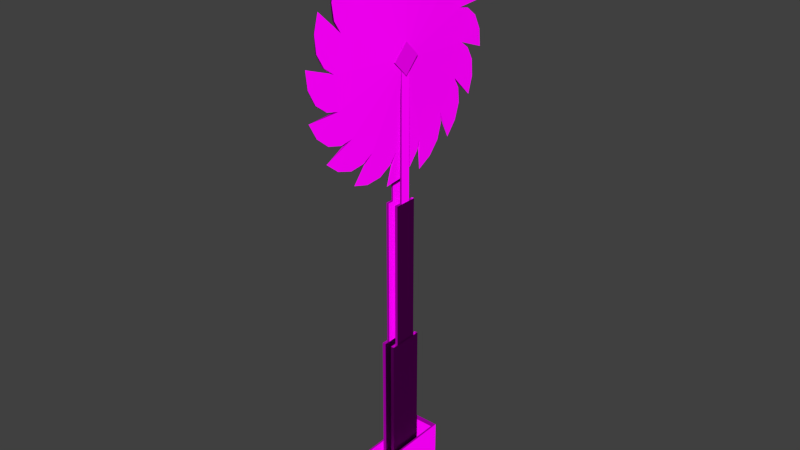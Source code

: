 # Source: obstacles_2way_circularsaw_2.blend  (saved by Blender 2.70.0; exported with 4.5.12 LTS)
import bpy
from mathutils import Matrix  # noqa: F401  (used for matrix-valued properties, if any)

bpy.ops.wm.read_factory_settings(use_empty=True)
scene = bpy.context.scene
scene.name = 'Scene'

# ---- collections
col_collection_1 = bpy.data.collections.new('Collection 1'); scene.collection.children.link(col_collection_1)

# ---- images (referenced by path relative to the original .blend; pixels are not part of the script)
import os
ASSET_DIR = os.environ.get("B2B_ASSET_DIR", "")  # directory of the original .blend (textures are referenced by path, not embedded)
HERE = os.path.dirname(os.path.abspath(__file__))  # packed textures are extracted next to this script under _unpacked/

def load_image(name, relpath, width, height, colorspace="sRGB"):
    """Load a texture the original file referenced (path relative to the .blend, or extracted next to this script)."""
    p = next((c for c in (os.path.join(HERE, relpath), os.path.join(ASSET_DIR, relpath)) if relpath and os.path.exists(c)), "")
    if p:
        img = bpy.data.images.load(p, check_existing=True)
        img.name = name
    else:  # same state as the original file: an image datablock whose file is absent (Cycles renders it pink)
        img = bpy.data.images.new(name, width, height)
        img.source = "FILE"
        img.filepath = "//" + (relpath or name)
    img.colorspace_settings.name = colorspace
    return img
img_obstacles_2way_metal_2_diffuse_jpg = load_image('obstacles_2way_metal_2_diffuse.jpg', 'Texturen/obstacles_2way_metal_2_diffuse.jpg', 1024, 1024, 'sRGB')
img_obstacles_2way_metal_2_normal_jpg = load_image('obstacles_2way_metal_2_normal.jpg', 'Texturen/obstacles_2way_metal_2_normal.jpg', 1024, 1024, 'sRGB')
img_obstacles_2way_plastic_1_diffuse_jpg = load_image('obstacles_2way_plastic_1_diffuse.jpg', 'Texturen/obstacles_2way_plastic_1_diffuse.jpg', 1024, 1024, 'sRGB')
img_obstacles_2way_plastic_1_normal_jpg = load_image('obstacles_2way_plastic_1_normal.jpg', 'Texturen/obstacles_2way_plastic_1_normal.jpg', 1024, 1024, 'sRGB')

# ---- materials (node trees are filled in below, after node groups)
mat_obstacles_2way_circularsaw_2_pipe_metal_2 = bpy.data.materials.new('obstacles_2way_circularsaw_2_pipe_metal_2')
mat_obstacles_2way_circularsaw_2_pipe_metal_2.alpha_threshold = 0.0
mat_obstacles_2way_circularsaw_2_pipe_metal_2.roughness = 0.5
mat_obstacles_2way_circularsaw_2_pipe_metal_2.line_color = (0.0, 0.0, 0.0, 1.0)
mat_obstacles_2way_circularsaw_2_base_plastic_1 = bpy.data.materials.new('obstacles_2way_circularsaw_2_base_plastic_1')
mat_obstacles_2way_circularsaw_2_base_plastic_1.alpha_threshold = 0.0
mat_obstacles_2way_circularsaw_2_base_plastic_1.roughness = 0.5
mat_obstacles_2way_circularsaw_2_base_plastic_1.line_color = (0.0, 0.0, 0.0, 1.0)

# ---- material node trees
mat_obstacles_2way_circularsaw_2_pipe_metal_2.use_nodes = True; mat_obstacles_2way_circularsaw_2_pipe_metal_2.node_tree.nodes.clear()
_N = mat_obstacles_2way_circularsaw_2_pipe_metal_2.node_tree.nodes; _L = mat_obstacles_2way_circularsaw_2_pipe_metal_2.node_tree.links
n0 = _N.new('ShaderNodeOutputMaterial'); n0.name = 'Material Output'; n0.location = (300, 300)
n1 = _N.new('ShaderNodeBsdfDiffuse'); n1.name = 'Diffuse BSDF'; n1.location = (10, 300)
n2 = _N.new('ShaderNodeTexImage'); n2.name = 'Image Texture'; n2.location = (-523, 502)
n2.width = 140
n2.image = img_obstacles_2way_metal_2_diffuse_jpg
n3 = _N.new('ShaderNodeTexCoord'); n3.name = 'Texture Coordinate'; n3.location = (-809, 359)
n4 = _N.new('ShaderNodeTexImage'); n4.name = 'Image Texture.001'; n4.location = (-542, 245)
n4.width = 145
n4.image = img_obstacles_2way_metal_2_normal_jpg
n5 = _N.new('ShaderNodeNormalMap'); n5.name = 'Normal Map'; n5.location = (-310, 238)
_L.new(n1.outputs[0], n0.inputs[0])
_L.new(n3.outputs[2], n2.inputs[0])
_L.new(n3.outputs[2], n4.inputs[0])
_L.new(n2.outputs[0], n1.inputs[0])
_L.new(n4.outputs[0], n5.inputs[1])
_L.new(n5.outputs[0], n1.inputs[2])
n0.is_active_output = True
mat_obstacles_2way_circularsaw_2_base_plastic_1.use_nodes = True; mat_obstacles_2way_circularsaw_2_base_plastic_1.node_tree.nodes.clear()
_N = mat_obstacles_2way_circularsaw_2_base_plastic_1.node_tree.nodes; _L = mat_obstacles_2way_circularsaw_2_base_plastic_1.node_tree.links
n0 = _N.new('ShaderNodeOutputMaterial'); n0.name = 'Material Output'; n0.location = (300, 300)
n1 = _N.new('ShaderNodeBsdfDiffuse'); n1.name = 'Diffuse BSDF'; n1.location = (10, 300)
n2 = _N.new('ShaderNodeTexImage'); n2.name = 'Image Texture'; n2.location = (-523, 502)
n2.width = 140
n2.image = img_obstacles_2way_plastic_1_diffuse_jpg
n3 = _N.new('ShaderNodeTexCoord'); n3.name = 'Texture Coordinate'; n3.location = (-809, 359)
n4 = _N.new('ShaderNodeTexImage'); n4.name = 'Image Texture.001'; n4.location = (-542, 245)
n4.width = 145
n4.image = img_obstacles_2way_plastic_1_normal_jpg
n5 = _N.new('ShaderNodeNormalMap'); n5.name = 'Normal Map'; n5.location = (-310, 238)
_L.new(n1.outputs[0], n0.inputs[0])
_L.new(n3.outputs[2], n2.inputs[0])
_L.new(n3.outputs[2], n4.inputs[0])
_L.new(n2.outputs[0], n1.inputs[0])
_L.new(n4.outputs[0], n5.inputs[1])
_L.new(n5.outputs[0], n1.inputs[2])
n0.is_active_output = True

# ---- world
world_world = bpy.data.worlds.new('World'); scene.world = world_world
world_world.color = (0.05088, 0.05088, 0.05088)
world_world.use_sun_shadow = False
world_world.sun_shadow_jitter_overblur = 0.0
world_world.cycles.sampling_method = 'MANUAL'
world_world.cycles.sample_map_resolution = 256

# ---- meshes
me_cube_004 = bpy.data.meshes.new('Cube.004')
me_cube_004.from_pydata([(0.04986, 0.06178, 0.1451), (0.04986, -0.06176, 0.1451), (0.06977, -0.06176, 0.1451), (0.06977, 0.06178, 0.1451), (0.04986, 0.06176, -1.663), (0.04986, -0.06178, -1.663), (0.06977, -0.06178, -1.663), (0.06977, 0.06176, -1.663), (-0.07113, 0.06178, 0.1451), (-0.07113, -0.06176, 0.1451), (-0.05121, -0.06176, 0.1451), (-0.05121, 0.06178, 0.1451), (-0.07113, 0.06176, -1.663), (-0.07113, -0.06178, -1.663), (-0.05121, -0.06178, -1.663), (-0.05121, 0.06176, -1.663)], [], [(4, 5, 1, 0), (5, 6, 2, 1), (6, 7, 3, 2), (7, 4, 0, 3), (12, 13, 9, 8), (13, 14, 10, 9), (14, 15, 11, 10), (15, 12, 8, 11)])
_uv = me_cube_004.uv_layers.new(name='UVMap')
_uv.uv.foreach_set('vector', [0.8612, 3.151, 0.6459, 3.151, 0.6459, 1.714e-06, 0.8612, 0.0, 0.9306, 0.0, 0.9653, 0.0, 0.9653, 3.151, 0.9306, 3.151, 0.2153, 3.151, 1.298e-07, 3.151, 0.0, 0.0, 0.2153, 1.662e-06, 0.8612, 0.0, 0.8959, 0.0, 0.8959, 3.151, 0.8612, 3.151, 0.6459, 3.151, 0.4306, 3.151, 0.4306, 1.714e-06, 0.6459, 0.0, 0.9653, 0.0, 1.0, 0.0, 1.0, 3.151, 0.9653, 3.151, 0.4306, 3.151, 0.2153, 3.151, 0.2153, 0.0, 0.4306, 1.688e-06, 0.8959, 0.0, 0.9306, 0.0, 0.9306, 3.151, 0.8959, 3.151])
me_cube_004.materials.append(mat_obstacles_2way_circularsaw_2_pipe_metal_2)
me_cube_004.use_remesh_preserve_volume = False
me_cube_004.use_remesh_preserve_attributes = False
me_cube_004.use_mirror_vertex_groups = False
me_cube_004.update()
me_cube_001 = bpy.data.meshes.new('Cube.001')
me_cube_001.from_pydata([(0.04378, 0.1389, 0.1451), (0.04378, -0.1389, 0.1451), (0.07636, -0.1389, 0.1451), (0.07636, 0.1389, 0.1451), (0.04378, 0.1389, -1.678), (0.04378, -0.1389, -1.678), (0.07636, -0.1389, -1.678), (0.07636, 0.1389, -1.678), (-0.0772, 0.1389, 0.1451), (-0.0772, -0.1389, 0.1451), (-0.04463, -0.1389, 0.1451), (-0.04463, 0.1389, 0.1451), (-0.0772, 0.1389, -1.678), (-0.0772, -0.1389, -1.678), (-0.04463, -0.1389, -1.678), (-0.04463, 0.1389, -1.678)], [], [(4, 5, 1, 0), (5, 6, 2, 1), (6, 7, 3, 2), (7, 4, 0, 3), (12, 13, 9, 8), (13, 14, 10, 9), (14, 15, 11, 10), (15, 12, 8, 11)])
_uv = me_cube_001.uv_layers.new(name='UVMap')
_uv.uv.foreach_set('vector', [0.6713, 4.801e-06, 0.8951, 0.0, 0.8951, 1.468, 0.6713, 1.468, 0.9475, 0.0, 0.9738, 0.0, 0.9738, 1.468, 0.9475, 1.468, 0.0, 0.0, 0.2238, 4.897e-06, 0.2238, 1.468, 8.401e-08, 1.468, 0.8951, 0.0, 0.9213, 0.0, 0.9213, 1.468, 0.8951, 1.468, 0.2238, 4.897e-06, 0.4475, 0.0, 0.4475, 1.468, 0.2238, 1.468, 0.9738, 0.0, 1.0, 0.0, 1.0, 1.468, 0.9738, 1.468, 0.6713, 1.468, 0.4475, 1.468, 0.4475, 0.0, 0.6713, 4.129e-06, 0.9213, 0.0, 0.9475, 0.0, 0.9475, 1.468, 0.9213, 1.468])
me_cube_001.materials.append(mat_obstacles_2way_circularsaw_2_pipe_metal_2)
me_cube_001.use_remesh_preserve_volume = False
me_cube_001.use_remesh_preserve_attributes = False
me_cube_001.use_mirror_vertex_groups = False
me_cube_001.update()
me_cube_000 = bpy.data.meshes.new('Cube.000')
me_cube_000.from_pydata([(0.03957, 0.2118, 0.1451), (0.03957, -0.2118, 0.1451), (0.08142, -0.2118, 0.1451), (0.08142, 0.2118, 0.1451), (0.03957, 0.2118, -1.677), (0.03957, -0.2118, -1.677), (0.08142, -0.2118, -1.677), (0.08142, 0.2118, -1.677), (-0.08142, 0.2118, 0.1451), (-0.08142, -0.2118, 0.1451), (-0.03957, -0.2118, 0.1451), (-0.03957, 0.2118, 0.1451), (-0.08142, 0.2118, -1.677), (-0.08142, -0.2118, -1.677), (-0.03957, -0.2118, -1.677), (-0.03957, 0.2118, -1.677)], [], [(4, 5, 1, 0), (5, 6, 2, 1), (6, 7, 3, 2), (7, 4, 0, 3), (12, 13, 9, 8), (13, 14, 10, 9), (14, 15, 11, 10), (15, 12, 8, 11)])
_uv = me_cube_000.uv_layers.new(name='UVMap')
_uv.uv.foreach_set('vector', [0.4902, 0.03703, 0.5598, 9.566e-05, 0.483, 0.9999, 0.3872, 0.9414, 0.5598, 9.566e-05, 0.4941, 0.02112, 0.3938, 0.9422, 0.483, 0.9999, 0.4941, 0.02112, 0.5511, 0.04808, 0.483, 0.9341, 0.3938, 0.9422, 0.5511, 0.04808, 0.4902, 0.03703, 0.3872, 0.9414, 0.483, 0.9341, 0.1937, 0.0001572, 0.3697, 0.0002024, 0.3695, 0.7571, 0.1935, 0.757, 0.3697, 0.0002024, 0.3871, 0.0002075, 0.3868, 0.7571, 0.3695, 0.7571, 0.0003146, 9.566e-05, 0.1763, 0.0001522, 0.1761, 0.757, 9.566e-05, 0.7569, 0.1763, 0.0001522, 0.1937, 0.0001572, 0.1935, 0.757, 0.1761, 0.757])
me_cube_000.materials.append(mat_obstacles_2way_circularsaw_2_pipe_metal_2)
me_cube_000.use_remesh_preserve_volume = False
me_cube_000.use_remesh_preserve_attributes = False
me_cube_000.use_mirror_vertex_groups = False
me_cube_000.update()
me_cube_003 = bpy.data.meshes.new('Cube.003')
me_cube_003.from_pydata([(-0.15, 0.5, -0.25), (-0.15, -0.5, -0.25), (-0.15, -0.5, 0.25), (-0.15, 0.5, 0.25), (0.15, 0.5, -0.25), (0.15, 0.5, 0.25), (0.15, -0.5, -0.25), (0.15, -0.5, 0.25), (-0.1297, 0.4323, 0.25), (0.1297, 0.4323, 0.25), (0.1297, -0.4323, 0.25), (-0.1297, -0.4323, 0.25), (-0.1297, -0.4323, -0.1988), (-0.1297, 0.4323, -0.1987), (0.1297, 0.4323, -0.1987), (0.1297, -0.4323, -0.1988)], [], [(0, 1, 2, 3), (4, 0, 3, 5), (4, 6, 1, 0), (1, 6, 7, 2), (3, 8, 9, 10, 7, 5), (3, 2, 7, 10, 11, 8), (6, 4, 5, 7), (8, 11, 12, 13), (9, 8, 13, 14), (14, 13, 12, 15), (11, 10, 15, 12), (10, 9, 14, 15)])
_uv = me_cube_003.uv_layers.new(name='UVMap')
_uv.uv.foreach_set('vector', [0.3979, 0.5211, 0.6021, 0.5211, 0.6021, 0.3872, 0.3979, 0.3872, 0.5328, 0.5211, 0.4715, 0.5211, 0.4715, 0.3872, 0.5328, 0.3872, 0.5328, 0.366, 0.5328, 0.634, 0.4715, 0.634, 0.4715, 0.366, 0.4715, 0.5211, 0.5328, 0.5211, 0.5328, 0.3872, 0.4715, 0.3872, 0.4715, 0.366, 0.4757, 0.3842, 0.5286, 0.3842, 0.5286, 0.6158, 0.5328, 0.634, 0.5328, 0.366, 0.4715, 0.366, 0.4715, 0.634, 0.5328, 0.634, 0.5286, 0.6158, 0.4757, 0.6158, 0.4757, 0.3842, 0.6021, 0.5211, 0.3979, 0.5211, 0.3979, 0.3872, 0.6021, 0.3872, 0.4117, 0.3872, 0.5883, 0.3872, 0.5883, 0.5074, 0.4117, 0.5074, 0.5286, 0.3872, 0.4757, 0.3872, 0.4757, 0.5074, 0.5286, 0.5074, 0.5286, 0.3842, 0.4757, 0.3842, 0.4757, 0.6158, 0.5286, 0.6158, 0.4757, 0.3872, 0.5286, 0.3872, 0.5286, 0.5074, 0.4757, 0.5074, 0.5883, 0.3872, 0.4117, 0.3872, 0.4117, 0.5074, 0.5883, 0.5074])
me_cube_003.materials.append(mat_obstacles_2way_circularsaw_2_base_plastic_1)
me_cube_003.use_remesh_preserve_volume = False
me_cube_003.use_remesh_preserve_attributes = False
me_cube_003.use_mirror_vertex_groups = False
me_cube_003.update()
me_cube_002 = bpy.data.meshes.new('Cube.002')
me_cube_002.from_pydata([(-0.0775, 2.123e-07, 0.1791), (-0.0775, -0.1791, 2.123e-07), (0.0775, -0.1791, 2.123e-07), (0.0775, 2.123e-07, 0.1791), (-0.0775, 0.1791, -2.123e-07), (-0.0775, -2.123e-07, -0.1791), (0.0775, -2.123e-07, -0.1791), (0.0775, 0.1791, -2.123e-07)], [], [(4, 5, 1, 0), (5, 6, 2, 1), (6, 7, 3, 2), (7, 4, 0, 3), (0, 1, 2, 3), (7, 6, 5, 4)])
_uv = me_cube_002.uv_layers.new(name='UVMap')
_uv.uv.foreach_set('vector', [0.06207, 0.7651, 0.1864, 0.7651, 0.1864, 0.8894, 0.06207, 0.8894, 0.06207, 0.7647, 0.06207, 0.6403, 0.1864, 0.6403, 0.1864, 0.7647, 0.5608, 0.7647, 0.4364, 0.7647, 0.4364, 0.6403, 0.5608, 0.6403, 0.436, 0.8894, 0.3116, 0.8894, 0.3116, 0.7651, 0.436, 0.7651, 0.1868, 0.7647, 0.1868, 0.6403, 0.3112, 0.6403, 0.3112, 0.7647, 0.436, 0.6403, 0.436, 0.7647, 0.3116, 0.7647, 0.3116, 0.6403])
me_cube_002.materials.append(mat_obstacles_2way_circularsaw_2_pipe_metal_2)
me_cube_002.use_remesh_preserve_volume = False
me_cube_002.use_remesh_preserve_attributes = False
me_cube_002.use_mirror_vertex_groups = False
me_cube_002.update()
me_circle = bpy.data.meshes.new('Circle')
me_circle.from_pydata([(0.03491, 1.0, 3.177e-08), (0.03491, 0.9239, 0.3827), (0.02827, 1.074, 0.3592), (0.02269, 1.227, 0.2619), (0.01933, 1.333, 0.09679), (0.01716, 1.372, -0.1046), (-0.0005901, 1.0, -5.369e-10), (-0.0005904, 0.9239, 0.3827), (0.006052, 1.074, 0.3592), (0.01163, 1.227, 0.2619), (0.01499, 1.333, 0.09679), (0.03491, 0.9239, -0.3827), (0.02827, 1.13, -0.07923), (0.02269, 1.234, -0.2275), (0.01934, 1.268, -0.4205), (0.01716, 1.228, -0.6216), (-0.0005897, 0.9239, -0.3827), (-0.05123, -1.094e-08, -7.443e-10), (0.006052, 1.13, -0.07923), (0.01163, 1.234, -0.2275), (0.01499, 1.268, -0.4205), (0.02827, 1.014, -0.5056), (0.02269, 1.053, -0.6823), (0.01934, 1.011, -0.8738), (0.01716, 0.8962, -1.044), (0.006053, 1.014, -0.5056), (0.01164, 1.053, -0.6823), (0.01499, 1.011, -0.8738), (0.03491, 0.7071, -0.7071), (0.02827, 0.743, -0.8551), (0.02269, 0.7114, -1.033), (0.01934, 0.5994, -1.194), (0.01716, 0.4284, -1.308), (-0.0005894, 0.7071, -0.7071), (0.006053, 0.743, -0.8551), (0.01164, 0.7114, -1.033), (0.01499, 0.5994, -1.194), (0.03491, 0.3827, -0.9239), (0.02827, 0.3592, -1.074), (0.02269, 0.2619, -1.227), (0.01934, 0.09679, -1.333), (0.01716, -0.1046, -1.372), (-0.0005892, 0.3827, -0.9239), (0.006053, 0.3592, -1.074), (0.01164, 0.2619, -1.227), (0.01499, 0.09679, -1.333), (0.03491, -2.772e-06, -1.0), (0.02827, -0.07923, -1.13), (0.02269, -0.2275, -1.234), (0.01934, -0.4205, -1.268), (0.01716, -0.6216, -1.228), (-0.0005892, -2.772e-06, -1.0), (0.006053, -0.07923, -1.13), (0.01164, -0.2275, -1.234), (0.01499, -0.4205, -1.268), (0.03491, -0.3827, -0.9239), (0.02827, -0.5056, -1.014), (0.02269, -0.6823, -1.053), (0.01934, -0.8738, -1.011), (0.01716, -1.044, -0.8962), (-0.0005892, -0.3827, -0.9239), (0.006053, -0.5056, -1.014), (0.01164, -0.6823, -1.053), (0.01499, -0.8738, -1.011), (0.03491, -0.7071, -0.7071), (0.02827, -0.8551, -0.743), (0.02269, -1.033, -0.7114), (0.01934, -1.194, -0.5994), (0.01716, -1.308, -0.4284), (-0.0005894, -0.7071, -0.7071), (0.006053, -0.8551, -0.743), (0.01164, -1.033, -0.7114), (0.01499, -1.194, -0.5994), (0.03491, -0.9239, -0.3827), (0.02827, -1.074, -0.3592), (0.02269, -1.227, -0.2619), (0.01934, -1.333, -0.09679), (0.01716, -1.372, 0.1046), (-0.0005897, -0.9239, -0.3827), (0.006052, -1.074, -0.3592), (0.01163, -1.227, -0.2619), (0.01499, -1.333, -0.09679), (0.03491, -1.0, 3.399e-06), (0.02827, -1.13, 0.07923), (0.02269, -1.234, 0.2275), (0.01933, -1.268, 0.4205), (0.01716, -1.228, 0.6216), (-0.0005901, -1.0, 3.367e-06), (0.006052, -1.13, 0.07923), (0.01163, -1.234, 0.2275), (0.01499, -1.268, 0.4205), (0.03491, -0.7071, 0.7071), (0.03491, -0.9239, 0.3827), (0.02827, -1.014, 0.5056), (0.02269, -1.053, 0.6823), (0.01933, -1.011, 0.8738), (0.01716, -0.8962, 1.044), (-0.0005907, -0.7071, 0.7071), (-0.0005904, -0.9239, 0.3827), (0.006052, -1.014, 0.5056), (0.01163, -1.053, 0.6823), (0.01499, -1.011, 0.8738), (0.03491, -0.3827, 0.9239), (0.02827, -0.743, 0.8551), (0.02269, -0.7114, 1.033), (0.01933, -0.5994, 1.194), (0.01716, -0.4284, 1.308), (-0.0005909, -0.3827, 0.9239), (0.006051, -0.743, 0.8551), (0.01163, -0.7114, 1.033), (0.01499, -0.5994, 1.194), (0.03491, 1.967e-06, 1.0), (0.02827, -0.3592, 1.074), (0.02269, -0.2619, 1.227), (0.01933, -0.09678, 1.333), (0.01716, 0.1046, 1.372), (-0.000591, 1.967e-06, 1.0), (0.006051, -0.3592, 1.074), (0.01163, -0.2619, 1.227), (0.01499, -0.09678, 1.333), (0.03491, 0.3827, 0.9239), (0.02827, 0.07923, 1.13), (0.02269, 0.2275, 1.234), (0.01933, 0.4205, 1.268), (0.01716, 0.6216, 1.228), (-0.0005909, 0.3827, 0.9239), (0.006051, 0.07923, 1.13), (0.01163, 0.2275, 1.234), (0.01499, 0.4205, 1.268), (0.03491, 0.7071, 0.7071), (0.02827, 0.5056, 1.014), (0.02269, 0.6823, 1.053), (0.01933, 0.8738, 1.011), (0.01716, 1.044, 0.8962), (-0.0005907, 0.7071, 0.7071), (0.006051, 0.5056, 1.014), (0.01163, 0.6823, 1.053), (0.01499, 0.8738, 1.011), (0.08555, -4.017e-08, 1.026e-07), (0.02827, 0.8551, 0.743), (0.02269, 1.033, 0.7114), (0.01933, 1.194, 0.5994), (0.01716, 1.308, 0.4284), (0.006051, 0.8551, 0.743), (0.01163, 1.033, 0.7114), (0.01499, 1.194, 0.5994)], [], [(3, 0, 4), (2, 0, 3), (0, 5, 4), (0, 2, 1), (6, 10, 5), (9, 10, 6), (8, 9, 6), (6, 7, 8), (0, 6, 5), (2, 8, 7, 1), (3, 9, 8, 2), (4, 10, 9, 3), (5, 10, 4), (13, 11, 14), (12, 11, 13), (11, 15, 14), (16, 20, 15), (19, 20, 16), (18, 19, 16), (11, 16, 15), (13, 19, 18, 12), (14, 20, 19, 13), (15, 20, 14), (22, 26, 25, 21), (23, 27, 26, 22), (24, 27, 23), (29, 34, 33, 28), (30, 35, 34, 29), (31, 36, 35, 30), (32, 36, 31), (38, 43, 42, 37), (39, 44, 43, 38), (40, 45, 44, 39), (41, 45, 40), (47, 52, 51, 46), (48, 53, 52, 47), (49, 54, 53, 48), (50, 54, 49), (56, 61, 60, 55), (57, 62, 61, 56), (58, 63, 62, 57), (59, 63, 58), (65, 70, 69, 64), (66, 71, 70, 65), (67, 72, 71, 66), (68, 72, 67), (74, 79, 78, 73), (75, 80, 79, 74), (76, 81, 80, 75), (77, 81, 76), (83, 88, 87, 82), (84, 89, 88, 83), (85, 90, 89, 84), (86, 90, 85), (94, 91, 95), (93, 91, 94), (91, 96, 95), (91, 93, 92), (97, 101, 96), (100, 101, 97), (99, 100, 97), (97, 98, 99), (91, 97, 96), (93, 99, 98, 92), (94, 100, 99, 93), (95, 101, 100, 94), (96, 101, 95), (104, 102, 105), (103, 102, 104), (102, 106, 105), (107, 110, 106), (109, 110, 107), (108, 109, 107), (102, 107, 106), (104, 109, 108, 103), (105, 110, 109, 104), (106, 110, 105), (113, 111, 114), (112, 111, 113), (111, 115, 114), (116, 119, 115), (118, 119, 116), (117, 118, 116), (111, 116, 115), (113, 118, 117, 112), (114, 119, 118, 113), (115, 119, 114), (122, 120, 123), (121, 120, 122), (120, 124, 123), (125, 128, 124), (127, 128, 125), (126, 127, 125), (120, 125, 124), (122, 127, 126, 121), (123, 128, 127, 122), (124, 128, 123), (131, 129, 132), (130, 129, 131), (129, 133, 132), (134, 137, 133), (136, 137, 134), (135, 136, 134), (129, 134, 133), (131, 136, 135, 130), (132, 137, 136, 131), (133, 137, 132), (140, 144, 143, 139), (141, 145, 144, 140), (142, 145, 141), (0, 1, 138), (6, 17, 7), (11, 0, 138), (11, 12, 0), (16, 17, 6), (16, 6, 18), (12, 18, 6, 0), (28, 11, 138), (22, 28, 23), (21, 28, 22), (28, 24, 23), (28, 21, 11), (33, 27, 24), (33, 17, 16), (26, 27, 33), (25, 26, 33), (33, 16, 25), (28, 33, 24), (21, 25, 16, 11), (37, 28, 138), (30, 37, 31), (29, 37, 30), (37, 32, 31), (37, 29, 28), (42, 36, 32), (42, 17, 33), (35, 36, 42), (34, 35, 42), (42, 33, 34), (37, 42, 32), (46, 37, 138), (39, 46, 40), (38, 46, 39), (46, 41, 40), (46, 38, 37), (51, 45, 41), (51, 17, 42), (44, 45, 51), (43, 44, 51), (51, 42, 43), (46, 51, 41), (55, 46, 138), (48, 55, 49), (47, 55, 48), (55, 50, 49), (55, 47, 46), (60, 54, 50), (60, 17, 51), (53, 54, 60), (52, 53, 60), (60, 51, 52), (55, 60, 50), (64, 55, 138), (57, 64, 58), (56, 64, 57), (64, 59, 58), (64, 56, 55), (69, 63, 59), (69, 17, 60), (62, 63, 69), (61, 62, 69), (69, 60, 61), (64, 69, 59), (73, 64, 138), (66, 73, 67), (65, 73, 66), (73, 68, 67), (73, 65, 64), (78, 72, 68), (78, 17, 69), (71, 72, 78), (70, 71, 78), (78, 69, 70), (73, 78, 68), (82, 73, 138), (75, 82, 76), (74, 82, 75), (82, 77, 76), (82, 74, 73), (87, 81, 77), (87, 17, 78), (80, 81, 87), (79, 80, 87), (87, 78, 79), (82, 87, 77), (92, 82, 138), (84, 92, 85), (83, 92, 84), (92, 86, 85), (92, 83, 82), (98, 90, 86), (98, 17, 87), (89, 90, 98), (88, 89, 98), (98, 87, 88), (92, 98, 86), (91, 92, 138), (97, 17, 98), (102, 91, 138), (102, 103, 91), (107, 17, 97), (107, 97, 108), (103, 108, 97, 91), (111, 102, 138), (111, 112, 102), (116, 17, 107), (116, 107, 117), (112, 117, 107, 102), (120, 111, 138), (120, 121, 111), (125, 17, 116), (125, 116, 126), (121, 126, 116, 111), (129, 120, 138), (129, 130, 120), (134, 17, 125), (134, 125, 135), (130, 135, 125, 120), (1, 129, 138), (140, 1, 141), (139, 1, 140), (1, 142, 141), (1, 139, 129), (7, 145, 142), (7, 17, 134), (144, 145, 7), (143, 144, 7), (7, 134, 143), (1, 7, 142), (139, 143, 134, 129)])
_uv = me_circle.uv_layers.new(name='UVMap')
_uv.uv.foreach_set('vector', [-0.1653, 1.199, -0.09428, 1.349, -0.2355, 1.261, -0.08225, 1.173, -0.09428, 1.349, -0.1653, 1.199, -0.09428, 1.349, -0.2797, 1.349, -0.2355, 1.261, -0.09428, 1.349, -0.08225, 1.173, -0.009708, 1.182, -0.09428, 0.3121, -0.2355, 0.3997, -0.2797, 0.3118, -0.1653, 0.4623, -0.2355, 0.3997, -0.09428, 0.3121, -0.08225, 0.4877, -0.1653, 0.4623, -0.09428, 0.3121, -0.09428, 0.3121, -0.009708, 0.4791, -0.08225, 0.4877, 1.049, 0.02993, 1.032, 0.02915, 1.049, -0.1552, 1.096, 0.9785, 1.096, 0.9678, 1.169, 0.9646, 1.169, 0.9817, 1.015, 0.9758, 1.015, 0.9705, 1.096, 0.9678, 1.096, 0.9785, 1.123, 0.375, 1.123, 0.3729, 1.19, 0.3713, 1.19, 0.3766, 1.032, 0.374, 1.123, 0.3729, 1.123, 0.375, -0.2316, 1.424, -0.1085, 1.535, -0.2725, 1.509, -0.1646, 1.369, -0.1085, 1.535, -0.2316, 1.424, -0.1085, 1.535, -0.2797, 1.607, -0.2725, 1.509, -0.1085, 0.1254, -0.2725, 0.1524, -0.2797, 0.05418, -0.2316, 0.2371, -0.2725, 0.1524, -0.1085, 0.1254, -0.1646, 0.2922, -0.2316, 0.2371, -0.1085, 0.1254, 1.181, 0.8815, 1.181, 0.8986, 1.015, 0.8901, 1.032, 0.4405, 1.032, 0.4352, 1.095, 0.4325, 1.095, 0.4432, 1.114, 0.7948, 1.114, 0.7927, 1.201, 0.7911, 1.201, 0.7964, 1.015, 0.7937, 1.114, 0.7927, 1.114, 0.7948, 1.2, 0.9449, 1.2, 0.9396, 1.28, 0.9369, 1.28, 0.9476, 1.106, 0.9433, 1.106, 0.9412, 1.2, 0.9396, 1.2, 0.9449, 1.015, 0.9423, 1.106, 0.9412, 1.106, 0.9433, 1.02, 0.7063, 1.031, 0.7066, 1.032, 0.7727, 1.015, 0.7722, 1.025, 0.6197, 1.031, 0.6198, 1.031, 0.7066, 1.02, 0.7063, 1.029, 0.5333, 1.031, 0.5333, 1.031, 0.6198, 1.025, 0.6197, 1.032, 0.4634, 1.031, 0.5333, 1.029, 0.5333, 1.113, 0.4602, 1.113, 0.4496, 1.186, 0.4464, 1.186, 0.4634, 1.032, 0.4575, 1.032, 0.4522, 1.113, 0.4496, 1.113, 0.4602, 1.123, 0.7033, 1.123, 0.7012, 1.19, 0.6996, 1.19, 0.7049, 1.032, 0.7023, 1.123, 0.7012, 1.123, 0.7033, 1.095, 0.3511, 1.095, 0.3404, 1.164, 0.3372, 1.164, 0.3543, 1.032, 0.3484, 1.032, 0.3431, 1.095, 0.3404, 1.095, 0.3511, 1.114, 1.002, 1.114, 1.0, 1.201, 0.9987, 1.201, 1.004, 1.015, 1.001, 1.114, 1.0, 1.114, 1.002, 1.032, 0.7525, 1.032, 0.7418, 1.086, 0.7387, 1.086, 0.7557, 1.2, 0.9236, 1.2, 0.9183, 1.28, 0.9156, 1.28, 0.9263, 1.106, 0.922, 1.106, 0.9199, 1.2, 0.9183, 1.2, 0.9236, 1.015, 0.9209, 1.106, 0.9199, 1.106, 0.922, 1.031, 0.2202, 1.02, 0.2205, 1.015, 0.1546, 1.032, 0.1541, 1.031, 0.307, 1.025, 0.3072, 1.02, 0.2205, 1.031, 0.2202, 1.031, 0.3935, 1.029, 0.3935, 1.025, 0.3072, 1.031, 0.307, 1.032, 0.4634, 1.029, 0.3935, 1.031, 0.3935, 1.096, 0.9614, 1.096, 0.9508, 1.169, 0.9476, 1.169, 0.9646, 1.015, 0.9588, 1.015, 0.9535, 1.096, 0.9508, 1.096, 0.9614, 1.123, 0.737, 1.123, 0.735, 1.19, 0.7333, 1.19, 0.7387, 1.032, 0.736, 1.123, 0.735, 1.123, 0.737, 1.095, 0.6794, 1.095, 0.6688, 1.164, 0.6656, 1.164, 0.6826, 1.032, 0.6767, 1.032, 0.6714, 1.095, 0.6688, 1.095, 0.6794, 1.114, 1.008, 1.114, 1.006, 1.201, 1.004, 1.201, 1.009, 1.015, 1.007, 1.114, 1.006, 1.114, 1.008, 0.9423, 1.299, 0.7858, 1.242, 0.9476, 1.205, 0.9015, 1.375, 0.7858, 1.242, 0.9423, 1.299, 0.7858, 1.242, 0.9167, 1.111, 0.9476, 1.205, 0.7858, 1.242, 0.9015, 1.375, 0.8441, 1.42, 0.7858, 0.4184, 0.9476, 0.4563, 0.9167, 0.5497, 0.9423, 0.3624, 0.9476, 0.4563, 0.7858, 0.4184, 0.9015, 0.2858, 0.9423, 0.3624, 0.7858, 0.4184, 0.7858, 0.4184, 0.8441, 0.2405, 0.9015, 0.2858, 1.049, -0.2783, 1.066, -0.2794, 1.066, -0.1392, 1.032, 0.6965, 1.032, 0.6858, 1.086, 0.6826, 1.086, 0.6996, 1.2, 0.9343, 1.2, 0.9289, 1.28, 0.9263, 1.28, 0.9369, 1.106, 0.9326, 1.106, 0.9306, 1.2, 0.9289, 1.2, 0.9343, 1.015, 0.9316, 1.106, 0.9306, 1.106, 0.9326, 0.8299, 1.092, 0.6639, 1.1, 0.7989, 1.004, 0.8215, 1.179, 0.6639, 1.1, 0.8299, 1.092, 0.6639, 1.1, 0.7346, 0.929, 0.7989, 1.004, 0.6639, 0.5605, 0.7989, 0.6574, 0.7346, 0.7319, 0.8299, 0.5686, 0.7989, 0.6574, 0.6639, 0.5605, 0.8215, 0.4822, 0.8299, 0.5686, 0.6639, 0.5605, 1.191, 0.8475, 1.191, 0.8645, 1.015, 0.856, 1.031, -0.0023, 1.025, -0.002154, 1.02, -0.08881, 1.031, -0.0891, 1.031, 0.08419, 1.029, 0.08424, 1.025, -0.002154, 1.031, -0.0023, 1.032, 0.1541, 1.029, 0.08424, 1.031, 0.08419, 0.6472, 0.9448, 0.4969, 1.016, 0.5845, 0.8747, 0.6725, 1.028, 0.4969, 1.016, 0.6472, 0.9448, 0.4969, 1.016, 0.4966, 0.8304, 0.5845, 0.8747, 0.4969, 0.6451, 0.5845, 0.7862, 0.4966, 0.8304, 0.6472, 0.716, 0.5845, 0.7862, 0.4969, 0.6451, 0.6725, 0.633, 0.6472, 0.716, 0.4969, 0.6451, 1.049, 0.6485, 1.032, 0.6478, 1.049, 0.4634, 1.015, 0.9928, 1.015, 0.9875, 1.096, 0.9848, 1.096, 0.9955, 1.123, 0.4107, 1.123, 0.4086, 1.19, 0.407, 1.19, 0.4123, 1.032, 0.4097, 1.123, 0.4086, 1.123, 0.4107, 0.4219, 0.8785, 0.3102, 1.002, 0.3372, 0.8376, 0.4771, 0.9455, 0.3102, 1.002, 0.4219, 0.8785, 0.3102, 1.002, 0.239, 0.8304, 0.3372, 0.8376, 0.3102, 0.6593, 0.3372, 0.8233, 0.239, 0.8304, 0.4219, 0.7824, 0.3372, 0.8233, 0.3102, 0.6593, 0.4771, 0.7154, 0.4219, 0.7824, 0.3102, 0.6593, 1.181, 0.8986, 1.181, 0.9156, 1.015, 0.9071, 1.032, 0.7669, 1.032, 0.7616, 1.095, 0.7589, 1.095, 0.7695, 1.065, 0.2218, 1.063, 0.2218, 1.06, 0.1345, 1.065, 0.1344, 1.065, 0.3202, 1.063, 0.2218, 1.065, 0.2218, 0.1884, 0.9034, 0.1323, 1.06, 0.0945, 0.8981, 0.265, 0.9442, 0.1323, 1.06, 0.1884, 0.9034, 0.1323, 1.06, 0.001038, 0.929, 0.0945, 0.8981, 0.1323, 0.601, 0.0945, 0.7628, 0.001039, 0.7319, 0.1884, 0.7575, 0.0945, 0.7628, 0.1323, 0.601, 0.265, 0.7167, 0.1884, 0.7575, 0.1323, 0.601, 1.172, 0.3202, 1.172, 0.3372, 1.032, 0.3287, 1.059, 0.135, 1.054, 0.1351, 1.049, 0.05597, 1.06, 0.05576, 1.059, 0.2291, 1.057, 0.2291, 1.054, 0.1351, 1.059, 0.135, 1.06, 0.3202, 1.057, 0.2291, 1.059, 0.2291, 1.031, -0.3116, 1.025, -0.3115, 1.02, -0.3981, 1.031, -0.3984, 1.031, -0.2251, 1.029, -0.2251, 1.025, -0.3115, 1.031, -0.3116, 1.032, -0.1552, 1.029, -0.2251, 1.031, -0.2251, -0.09428, 1.349, -0.009708, 1.182, 0.3678, 1.478, -0.09428, 0.3121, 0.3678, 0.183, -0.009708, 0.4791, -0.1085, 1.535, -0.09428, 1.349, 0.3678, 1.478, -0.1085, 1.535, -0.1646, 1.369, -0.09428, 1.349, -0.1085, 0.1254, 0.3678, 0.183, -0.09428, 0.3121, -0.1085, 0.1254, -0.09428, 0.3121, -0.1646, 0.2922, 1.095, 0.4432, 1.095, 0.4325, 1.164, 0.4293, 1.164, 0.4464, -0.05022, 1.713, -0.1085, 1.535, 0.3678, 1.478, -0.2067, 1.657, -0.05022, 1.713, -0.212, 1.751, -0.1659, 1.581, -0.05022, 1.713, -0.2067, 1.657, -0.05022, 1.713, -0.1811, 1.845, -0.212, 1.751, -0.05022, 1.713, -0.1659, 1.581, -0.1085, 1.535, -0.05022, -0.05249, -0.212, -0.09033, -0.1811, -0.1838, -0.05022, -0.05249, 0.3678, 0.183, -0.1085, 0.1254, -0.2067, 0.003579, -0.212, -0.09033, -0.05022, -0.05249, -0.1659, 0.08018, -0.2067, 0.003579, -0.05022, -0.05249, -0.05022, -0.05249, -0.1085, 0.1254, -0.1659, 0.08018, 1.172, 0.6485, 1.172, 0.6656, 1.032, 0.6571, 1.032, 0.3681, 1.032, 0.3575, 1.086, 0.3543, 1.086, 0.3713, 0.07171, 1.855, -0.05022, 1.713, 0.3678, 1.478, -0.09431, 1.864, 0.07171, 1.855, -0.0633, 1.952, -0.08592, 1.777, 0.07171, 1.855, -0.09431, 1.864, 0.07171, 1.855, 0.001039, 2.027, -0.0633, 1.952, 0.07171, 1.855, -0.08592, 1.777, -0.05022, 1.713, 0.07171, -0.1945, -0.0633, -0.2914, 0.001038, -0.3659, 0.07171, -0.1945, 0.3678, 0.183, -0.05022, -0.05249, -0.09431, -0.2026, -0.0633, -0.2914, 0.07171, -0.1945, -0.08592, -0.1162, -0.09431, -0.2026, 0.07171, -0.1945, 0.07171, -0.1945, -0.05022, -0.05249, -0.08592, -0.1162, 1.191, 0.7964, 1.191, 0.8134, 1.015, 0.8049, 0.2387, 1.94, 0.07171, 1.855, 0.3678, 1.478, 0.08843, 2.011, 0.2387, 1.94, 0.1511, 2.081, 0.06312, 1.928, 0.2387, 1.94, 0.08843, 2.011, 0.2387, 1.94, 0.239, 2.125, 0.1511, 2.081, 0.2387, 1.94, 0.06312, 1.928, 0.07171, 1.855, 0.2387, -0.2791, 0.1511, -0.4203, 0.239, -0.4645, 0.2387, -0.2791, 0.3678, 0.183, 0.07171, -0.1945, 0.08843, -0.3501, 0.1511, -0.4203, 0.2387, -0.2791, 0.06312, -0.2671, 0.08843, -0.3501, 0.2387, -0.2791, 0.2387, -0.2791, 0.07171, -0.1945, 0.06312, -0.2671, 1.2, 0.8304, 1.2, 0.8475, 1.015, 0.839, 0.4254, 1.954, 0.2387, 1.94, 0.3678, 1.478, 0.3137, 2.077, 0.4254, 1.954, 0.3984, 2.118, 0.2585, 2.01, 0.4254, 1.954, 0.3137, 2.077, 0.4254, 1.954, 0.4966, 2.125, 0.3984, 2.118, 0.4254, 1.954, 0.2585, 2.01, 0.2387, 1.94, 0.4254, -0.2933, 0.3984, -0.4573, 0.4966, -0.4645, 0.4254, -0.2933, 0.3678, 0.183, 0.2387, -0.2791, 0.3137, -0.4164, 0.3984, -0.4573, 0.4254, -0.2933, 0.2585, -0.3494, 0.3137, -0.4164, 0.4254, -0.2933, 0.4254, -0.2933, 0.2387, -0.2791, 0.2585, -0.3494, 1.181, 0.8645, 1.181, 0.8815, 1.015, 0.873, 0.6033, 1.896, 0.4254, 1.954, 0.3678, 1.478, 0.5472, 2.052, 0.6033, 1.896, 0.6411, 2.058, 0.4706, 2.012, 0.6033, 1.896, 0.5472, 2.052, 0.6033, 1.896, 0.7346, 2.027, 0.6411, 2.058, 0.6033, 1.896, 0.4706, 2.012, 0.4254, 1.954, 0.6033, -0.2351, 0.6411, -0.3969, 0.7346, -0.3659, 0.6033, -0.2351, 0.3678, 0.183, 0.4254, -0.2933, 0.5472, -0.3915, 0.6411, -0.3969, 0.6033, -0.2351, 0.4706, -0.3507, 0.5472, -0.3915, 0.6033, -0.2351, 0.6033, -0.2351, 0.4254, -0.2933, 0.4706, -0.3507, 1.172, 0.02993, 1.172, 0.04696, 1.032, 0.03845, 0.7453, 1.774, 0.6033, 1.896, 0.3678, 1.478, 0.7534, 1.94, 0.7453, 1.774, 0.8422, 1.909, 0.667, 1.932, 0.7453, 1.774, 0.7534, 1.94, 0.7453, 1.774, 0.9167, 1.845, 0.8422, 1.909, 0.7453, 1.774, 0.667, 1.932, 0.6033, 1.896, 0.7453, -0.1131, 0.8422, -0.2481, 0.9167, -0.1838, 0.7453, -0.1131, 0.3678, 0.183, 0.6033, -0.2351, 0.7534, -0.2791, 0.8422, -0.2481, 0.7453, -0.1131, 0.667, -0.2707, 0.7534, -0.2791, 0.7453, -0.1131, 0.7453, -0.1131, 0.6033, -0.2351, 0.667, -0.2707, 1.191, 0.7727, 1.191, 0.7898, 1.015, 0.7812, 0.8299, 1.607, 0.7453, 1.774, 0.3678, 1.478, 0.9009, 1.757, 0.8299, 1.607, 0.9711, 1.695, 0.8179, 1.783, 0.8299, 1.607, 0.9009, 1.757, 0.8299, 1.607, 1.015, 1.607, 0.9711, 1.695, 0.8299, 1.607, 0.8179, 1.783, 0.7453, 1.774, 0.8299, 0.05388, 0.9711, -0.03377, 1.015, 0.05418, 0.8299, 0.05388, 0.3678, 0.183, 0.7453, -0.1131, 0.9009, -0.09641, 0.9711, -0.03377, 0.8299, 0.05388, 0.8179, -0.1217, 0.9009, -0.09641, 0.8299, 0.05388, 0.8299, 0.05388, 0.7453, -0.1131, 0.8179, -0.1217, 1.049, -0.2794, 1.032, -0.2802, 1.049, -0.4645, 0.8441, 1.42, 0.8299, 1.607, 0.3678, 1.478, 0.9672, 1.532, 0.8441, 1.42, 1.008, 1.447, 0.9002, 1.587, 0.8441, 1.42, 0.9672, 1.532, 0.8441, 1.42, 1.015, 1.349, 1.008, 1.447, 0.8441, 1.42, 0.9002, 1.587, 0.8299, 1.607, 0.8441, 0.2405, 1.008, 0.2136, 1.015, 0.3118, 0.8441, 0.2405, 0.3678, 0.183, 0.8299, 0.05388, 0.9672, 0.1289, 1.008, 0.2136, 0.8441, 0.2405, 0.9002, 0.07371, 0.9672, 0.1289, 0.8441, 0.2405, 0.8441, 0.2405, 0.8299, 0.05388, 0.9002, 0.07371, 1.049, 0.3202, 1.032, 0.3193, 1.049, 0.1541, 0.7858, 1.242, 0.8441, 1.42, 0.3678, 1.478, 0.7858, 0.4184, 0.3678, 0.183, 0.8441, 0.2405, 0.6639, 1.1, 0.7858, 1.242, 0.3678, 1.478, 0.6639, 1.1, 0.8215, 1.179, 0.7858, 1.242, 0.6639, 0.5605, 0.3678, 0.183, 0.7858, 0.4184, 0.6639, 0.5605, 0.7858, 0.4184, 0.8215, 0.4822, 1.031, -0.0891, 1.02, -0.08881, 1.015, -0.1547, 1.032, -0.1552, 0.4969, 1.016, 0.6639, 1.1, 0.3678, 1.478, 0.4969, 1.016, 0.6725, 1.028, 0.6639, 1.1, 0.4969, 0.6451, 0.3678, 0.183, 0.6639, 0.5605, 0.4969, 0.6451, 0.6639, 0.5605, 0.6725, 0.633, 1.096, 0.9955, 1.096, 0.9848, 1.169, 0.9817, 1.169, 0.9987, 0.3102, 1.002, 0.4969, 1.016, 0.3678, 1.478, 0.3102, 1.002, 0.4771, 0.9455, 0.4969, 1.016, 0.3102, 0.6593, 0.3678, 0.183, 0.4969, 0.6451, 0.3102, 0.6593, 0.4969, 0.6451, 0.4771, 0.7154, 1.095, 0.7695, 1.095, 0.7589, 1.164, 0.7557, 1.164, 0.7727, 0.1323, 1.06, 0.3102, 1.002, 0.3678, 1.478, 0.1323, 1.06, 0.265, 0.9442, 0.3102, 1.002, 0.1323, 0.601, 0.3678, 0.183, 0.3102, 0.6593, 0.1323, 0.601, 0.3102, 0.6593, 0.265, 0.7167, 1.032, 0.4262, 1.032, 0.4155, 1.086, 0.4123, 1.086, 0.4293, -0.009708, 1.182, 0.1323, 1.06, 0.3678, 1.478, -0.01778, 1.016, -0.009708, 1.182, -0.1066, 1.047, 0.0686, 1.024, -0.009708, 1.182, -0.01778, 1.016, -0.009708, 1.182, -0.1811, 1.111, -0.1066, 1.047, -0.009708, 1.182, 0.0686, 1.024, 0.1323, 1.06, -0.009708, 0.4791, -0.1066, 0.6141, -0.1811, 0.5497, -0.009708, 0.4791, 0.3678, 0.183, 0.1323, 0.601, -0.01778, 0.6451, -0.1066, 0.6141, -0.009708, 0.4791, 0.0686, 0.6367, -0.01778, 0.6451, -0.009708, 0.4791, -0.009708, 0.4791, 0.1323, 0.601, 0.0686, 0.6367, 1.191, 0.8134, 1.191, 0.8304, 1.015, 0.8219, 1.031, -0.3984, 1.02, -0.3981, 1.015, -0.464, 1.032, -0.4645])
me_circle.materials.append(mat_obstacles_2way_circularsaw_2_base_plastic_1)
me_circle.use_remesh_preserve_volume = False
me_circle.use_remesh_preserve_attributes = False
me_circle.use_mirror_vertex_groups = False
me_circle.update()

# ---- objects
ob_cube_004 = bpy.data.objects.new('Cube.004', me_cube_004)
ob_cube_003 = bpy.data.objects.new('Cube.003', me_cube_001)
ob_cube_002 = bpy.data.objects.new('Cube.002', me_cube_000)
ob_cube = bpy.data.objects.new('Cube', me_cube_003)
ob_cube_001 = bpy.data.objects.new('Cube.001', me_cube_002)
ob_circle = bpy.data.objects.new('Circle', me_circle)

# ---- transforms, parenting, visibility, modifiers, constraints
ob_cube_004.location = (0.01381, -2.92e-05, 1.838)
ob_cube_004.lineart.crease_threshold = 0.0
ob_cube_003.location = (0.01381, -2.92e-05, 0.1128)
ob_cube_003.lineart.crease_threshold = 0.0
ob_cube_002.location = (0.01381, -2.92e-05, -1.624)
ob_cube_002.lineart.crease_threshold = 0.0
ob_cube.location = (0.01053, 2.98e-08, -3.171)
ob_cube.lineart.crease_threshold = 0.0
ob_cube_001.location = (0.01725, 3.181e-08, 1.854)
ob_cube_001.lineart.crease_threshold = 0.0
ob_circle.location = (0.0, 0.0, 1.856)
ob_circle.rotation_euler = (-6.37, 0.0, 0.0)
ob_circle.lineart.crease_threshold = 0.0

# ---- collection membership
col_collection_1.objects.link(ob_cube_004)
col_collection_1.objects.link(ob_cube_003)
col_collection_1.objects.link(ob_cube_002)
col_collection_1.objects.link(ob_cube)
col_collection_1.objects.link(ob_cube_001)
col_collection_1.objects.link(ob_circle)

# ---- scene / render settings (as saved in the file)
scene.frame_start = 1; scene.frame_end = 100; scene.frame_set(48)
scene.render.engine = 'CYCLES'
scene.render.resolution_percentage = 50
scene.render.dither_intensity = 0.0
scene.cycles.use_denoising = False
scene.cycles.samples = 10
scene.cycles.sampling_pattern = 'TABULATED_SOBOL'
scene.cycles.light_sampling_threshold = 0.0
scene.cycles.use_adaptive_sampling = False
scene.cycles.use_light_tree = False
scene.cycles.blur_glossy = 0.0
scene.cycles.volume_bounces = 1
scene.cycles.pixel_filter_type = 'GAUSSIAN'
scene.cycles.sample_clamp_indirect = 0.0
scene.view_settings.view_transform = 'Standard'
bpy.context.view_layer.update()

# ---- added for rendering (the .blend has no active camera and no usable light): camera, sun
cam_auto = bpy.data.cameras.new('AutoCamera')
cam_auto.lens = 50.0
cam_auto.sensor_width = 36.0
cam_auto.clip_end = 1000.0
ob_auto_camera = bpy.data.objects.new('AutoCamera', cam_auto)
scene.collection.objects.link(ob_auto_camera)
ob_auto_camera.location = (6.8519, -8.20965, 5.43388)
ob_auto_camera.rotation_euler = (1.09748, -7.21219e-08, 0.694738)
scene.camera = ob_auto_camera
light_auto_sun = bpy.data.lights.new('AutoSun', 'SUN')
light_auto_sun.energy = 3.0
light_auto_sun.angle = 0.0523599
ob_auto_sun = bpy.data.objects.new('AutoSun', light_auto_sun)
scene.collection.objects.link(ob_auto_sun)
ob_auto_sun.rotation_euler = (0.872665, 0.174533, 0.523599)
bpy.context.view_layer.update()
